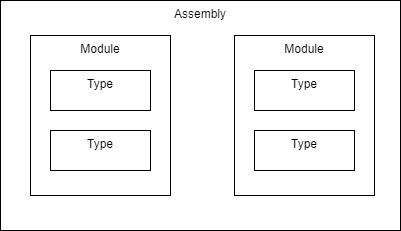

The diagram above was exported from draw.io. Its source (the exported page's mxGraphModel, read from the mxfile embedded in the PNG):
<mxGraphModel dx="1050" dy="566" grid="1" gridSize="10" guides="1" tooltips="1" connect="1" arrows="1" fold="1" page="1" pageScale="1" pageWidth="827" pageHeight="1169" math="0" shadow="0">
  <root>
    <mxCell id="0" />
    <mxCell id="1" parent="0" />
    <mxCell id="DakvY6bq3iULD1XB5ty9-1" value="Assembly" style="whiteSpace=wrap;html=1;align=center;horizontal=1;verticalAlign=top;" vertex="1" parent="1">
      <mxGeometry x="110" y="100" width="400" height="230" as="geometry" />
    </mxCell>
    <mxCell id="DakvY6bq3iULD1XB5ty9-3" value="Module" style="whiteSpace=wrap;html=1;align=center;horizontal=1;verticalAlign=top;" vertex="1" parent="1">
      <mxGeometry x="140" y="135" width="140" height="160" as="geometry" />
    </mxCell>
    <mxCell id="DakvY6bq3iULD1XB5ty9-5" value="Type" style="whiteSpace=wrap;html=1;align=center;horizontal=1;verticalAlign=top;" vertex="1" parent="1">
      <mxGeometry x="160" y="170" width="100" height="40" as="geometry" />
    </mxCell>
    <mxCell id="DakvY6bq3iULD1XB5ty9-6" value="Type" style="whiteSpace=wrap;html=1;align=center;horizontal=1;verticalAlign=top;" vertex="1" parent="1">
      <mxGeometry x="160" y="230" width="100" height="40" as="geometry" />
    </mxCell>
    <mxCell id="DakvY6bq3iULD1XB5ty9-7" value="Module" style="whiteSpace=wrap;html=1;align=center;horizontal=1;verticalAlign=top;" vertex="1" parent="1">
      <mxGeometry x="344" y="135" width="140" height="160" as="geometry" />
    </mxCell>
    <mxCell id="DakvY6bq3iULD1XB5ty9-8" value="Type" style="whiteSpace=wrap;html=1;align=center;horizontal=1;verticalAlign=top;" vertex="1" parent="1">
      <mxGeometry x="364" y="170" width="100" height="40" as="geometry" />
    </mxCell>
    <mxCell id="DakvY6bq3iULD1XB5ty9-9" value="Type" style="whiteSpace=wrap;html=1;align=center;horizontal=1;verticalAlign=top;" vertex="1" parent="1">
      <mxGeometry x="364" y="230" width="100" height="40" as="geometry" />
    </mxCell>
  </root>
</mxGraphModel>